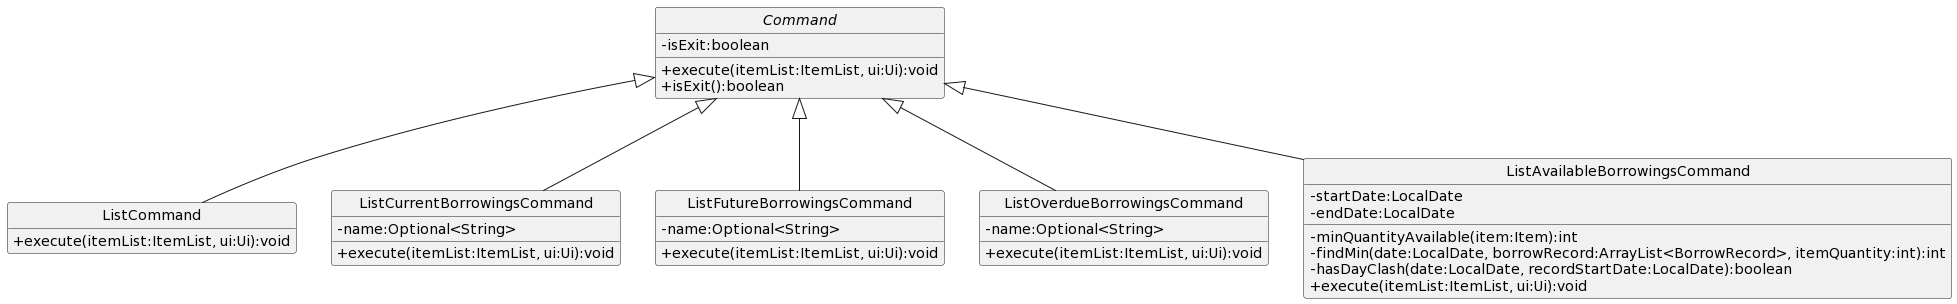

The diagram above was rendered by PlantUML. Its source (embedded in the PNG):
@startuml
hide circle
skinparam classAttributeIconSize 0
hide empty members
hide empty attributes

abstract Command {
 -isExit:boolean
 +execute(itemList:ItemList, ui:Ui):void
 +isExit():boolean
}

class ListCommand {
 +execute(itemList:ItemList, ui:Ui):void
}

class ListCurrentBorrowingsCommand {
 -name:Optional<String>
 +execute(itemList:ItemList, ui:Ui):void
}

class ListFutureBorrowingsCommand {
 -name:Optional<String>
 +execute(itemList:ItemList, ui:Ui):void
}

class ListOverdueBorrowingsCommand {
 -name:Optional<String>
 +execute(itemList:ItemList, ui:Ui):void
}

class ListAvailableBorrowingsCommand {
 -startDate:LocalDate
 -endDate:LocalDate
 -minQuantityAvailable(item:Item):int
 -findMin(date:LocalDate, borrowRecord:ArrayList<BorrowRecord>, itemQuantity:int):int
 -hasDayClash(date:LocalDate, recordStartDate:LocalDate):boolean
 +execute(itemList:ItemList, ui:Ui):void
}


Command <|-- ListCommand
Command <|-- ListCurrentBorrowingsCommand
Command <|-- ListFutureBorrowingsCommand
Command <|-- ListOverdueBorrowingsCommand
Command <|-- ListAvailableBorrowingsCommand
@enduml